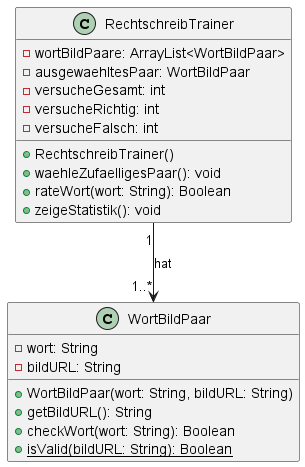

The diagram above was rendered by PlantUML. Its source (embedded in the PNG):
@startuml
class WortBildPaar {
  -wort: String
  -bildURL: String
  +WortBildPaar(wort: String, bildURL: String)
  +getBildURL(): String
  +checkWort(wort: String): Boolean
  {static} +isValid(bildURL: String): Boolean
}

class RechtschreibTrainer {
  -wortBildPaare: ArrayList<WortBildPaar>
  -ausgewaehltesPaar: WortBildPaar
  -versucheGesamt: int
  -versucheRichtig: int
  -versucheFalsch: int
  +RechtschreibTrainer()
  +waehleZufaelligesPaar(): void
  +rateWort(wort: String): Boolean
  +zeigeStatistik(): void
}

RechtschreibTrainer "1" --> "1..*" WortBildPaar : hat

@enduml